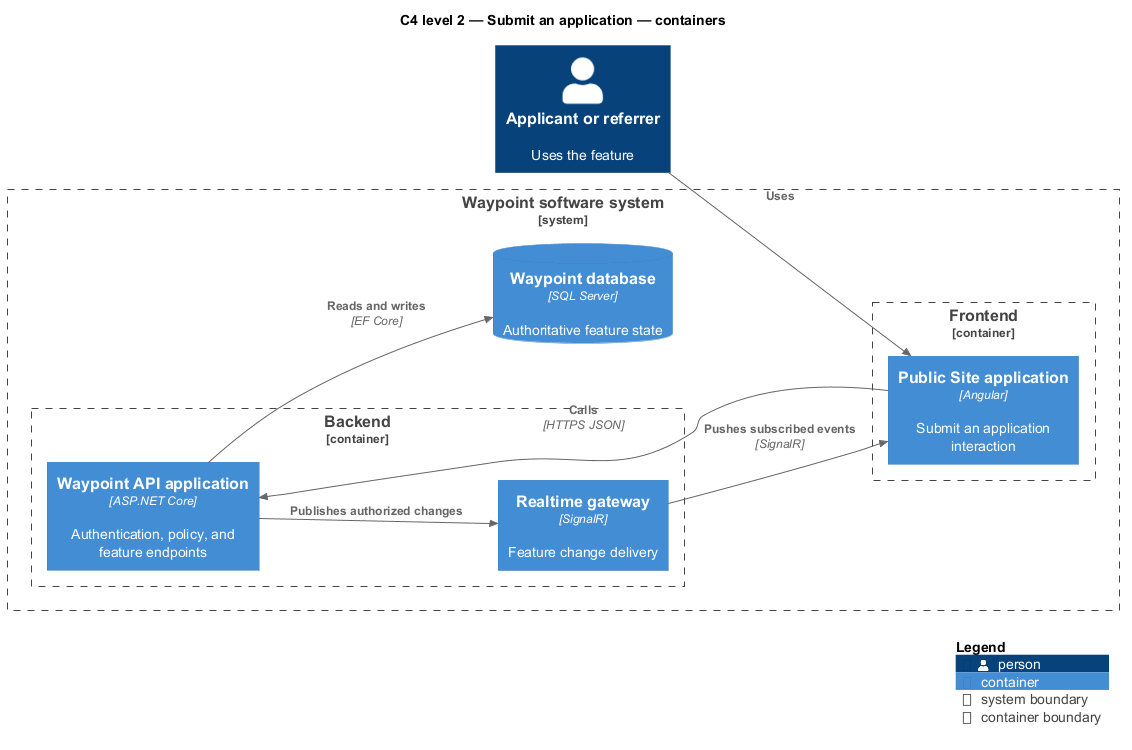

The diagram above was rendered by PlantUML. Its source (embedded in the PNG):
@startuml
!include <C4/C4_Component>
LAYOUT_LEFT_RIGHT()
title C4 level 2 — Submit an application — containers
Person(primary, "Applicant or referrer", "Uses the feature")
System_Boundary(waypoint, "Waypoint software system") {
  Container_Boundary(frontend, "Frontend") {
    Container(app1, "Public Site application", "Angular", "Submit an application interaction")
  }
  Container_Boundary(backend, "Backend") {
    Container(api, "Waypoint API application", "ASP.NET Core", "Authentication, policy, and feature endpoints")
    Container(realtime, "Realtime gateway", "SignalR", "Feature change delivery")
  }
  ContainerDb(db, "Waypoint database", "SQL Server", "Authoritative feature state")
}
Rel(primary, app1, "Uses")
Rel(app1, api, "Calls", "HTTPS JSON")
Rel(api, db, "Reads and writes", "EF Core")
Rel(api, realtime, "Publishes authorized changes")
Rel(realtime, app1, "Pushes subscribed events", "SignalR")
SHOW_LEGEND()
@enduml